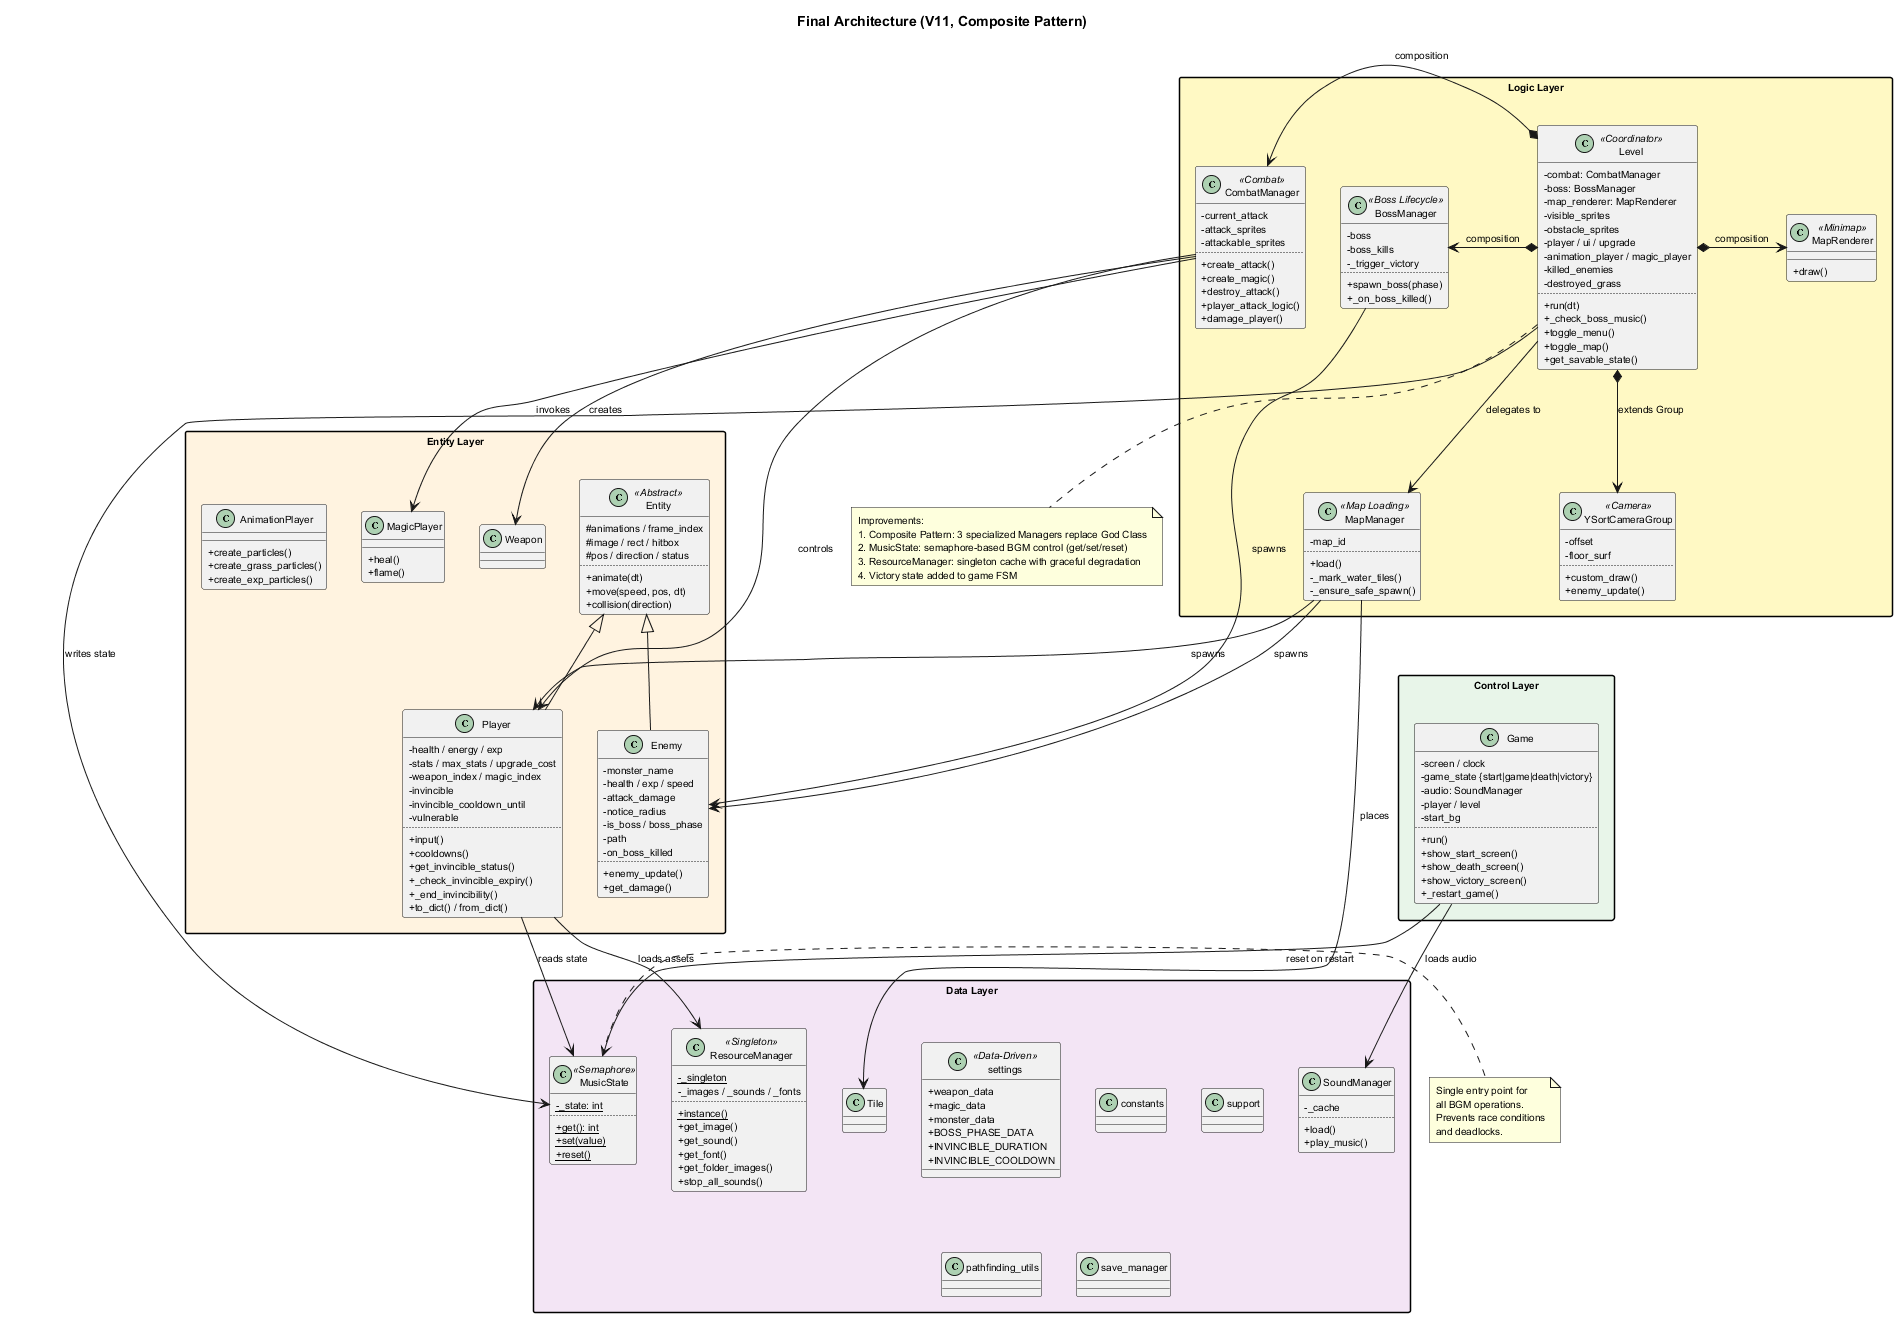

The diagram above was rendered by PlantUML. Its source (embedded in the PNG):
@startuml
skinparam classAttributeIconSize 0
skinparam defaultFontSize 10
skinparam packageStyle rectangle
title Final Architecture (V11, Composite Pattern)

package "Control Layer" #E8F5E9 {
    class Game {
        - screen / clock
        - game_state {start|game|death|victory}
        - audio: SoundManager
        - player / level
        - start_bg
        ..
        + run()
        + show_start_screen()
        + show_death_screen()
        + show_victory_screen()
        + _restart_game()
    }
}

package "Logic Layer" #FFF9C4 {
    class Level <<Coordinator>> {
        - combat: CombatManager
        - boss: BossManager
        - map_renderer: MapRenderer
        - visible_sprites
        - obstacle_sprites
        - player / ui / upgrade
        - animation_player / magic_player
        - killed_enemies
        - destroyed_grass
        ..
        + run(dt)
        + _check_boss_music()
        + toggle_menu()
        + toggle_map()
        + get_savable_state()
    }
    class CombatManager <<Combat>> {
        - current_attack
        - attack_sprites
        - attackable_sprites
        ..
        + create_attack()
        + create_magic()
        + destroy_attack()
        + player_attack_logic()
        + damage_player()
    }
    class BossManager <<Boss Lifecycle>> {
        - boss
        - boss_kills
        - _trigger_victory
        ..
        + spawn_boss(phase)
        + _on_boss_killed()
    }
    class MapRenderer <<Minimap>> {
        + draw()
    }
    class MapManager <<Map Loading>> {
        - map_id
        ..
        + load()
        - _mark_water_tiles()
        - _ensure_safe_spawn()
    }
    class YSortCameraGroup <<Camera>> {
        - offset
        - floor_surf
        ..
        + custom_draw()
        + enemy_update()
    }
    Level *-right-> CombatManager : composition
    Level *-right-> BossManager : composition
    Level *-right-> MapRenderer : composition
    Level --> MapManager : delegates to
    Level *--> YSortCameraGroup : extends Group
}

package "Entity Layer" #FFF3E0 {
    class Entity <<Abstract>> {
        # animations / frame_index
        # image / rect / hitbox
        # pos / direction / status
        ..
        + animate(dt)
        + move(speed, pos, dt)
        + collision(direction)
    }
    class Player {
        - health / energy / exp
        - stats / max_stats / upgrade_cost
        - weapon_index / magic_index
        - invincible
        - invincible_cooldown_until
        - vulnerable
        ..
        + input()
        + cooldowns()
        + get_invincible_status()
        + _check_invincible_expiry()
        + _end_invincibility()
        + to_dict() / from_dict()
    }
    class Enemy {
        - monster_name
        - health / exp / speed
        - attack_damage
        - notice_radius
        - is_boss / boss_phase
        - path
        - on_boss_killed
        ..
        + enemy_update()
        + get_damage()
    }
    class Weapon { }
    class MagicPlayer {
        + heal()
        + flame()
    }
    class AnimationPlayer {
        + create_particles()
        + create_grass_particles()
        + create_exp_particles()
    }
    Entity <|-- Player
    Entity <|-- Enemy
}

package "Data Layer" #F3E5F5 {
    class ResourceManager <<Singleton>> {
        - {static} _singleton
        - _images / _sounds / _fonts
        ..
        + {static} instance()
        + get_image()
        + get_sound()
        + get_font()
        + get_folder_images()
        + stop_all_sounds()
    }
    class SoundManager {
        - _cache
        ..
        + load()
        + play_music()
    }
    class MusicState <<Semaphore>> {
        - {static} _state: int
        ..
        + {static} get(): int
        + {static} set(value)
        + {static} reset()
    }
    class settings <<Data-Driven>> {
        + weapon_data
        + magic_data
        + monster_data
        + BOSS_PHASE_DATA
        + INVINCIBLE_DURATION
        + INVINCIBLE_COOLDOWN
    }
    class constants
    class support
    class pathfinding_utils
    class save_manager
    class Tile
}

CombatManager --> Player : controls
CombatManager --> Weapon : creates
CombatManager --> MagicPlayer : invokes
BossManager --> Enemy : spawns
MapManager --> Tile : places
MapManager --> Player : spawns
MapManager --> Enemy : spawns
Player --> ResourceManager : loads assets
Player --> MusicState : reads state
Game --> MusicState : reset on restart
Game --> SoundManager : loads audio
Level --> MusicState : writes state

note bottom of Level
  Improvements:
  1. Composite Pattern: 3 specialized Managers replace God Class
  2. MusicState: semaphore-based BGM control (get/set/reset)
  3. ResourceManager: singleton cache with graceful degradation
  4. Victory state added to game FSM
end note

note right of MusicState
  Single entry point for
  all BGM operations.
  Prevents race conditions
  and deadlocks.
end note
@enduml